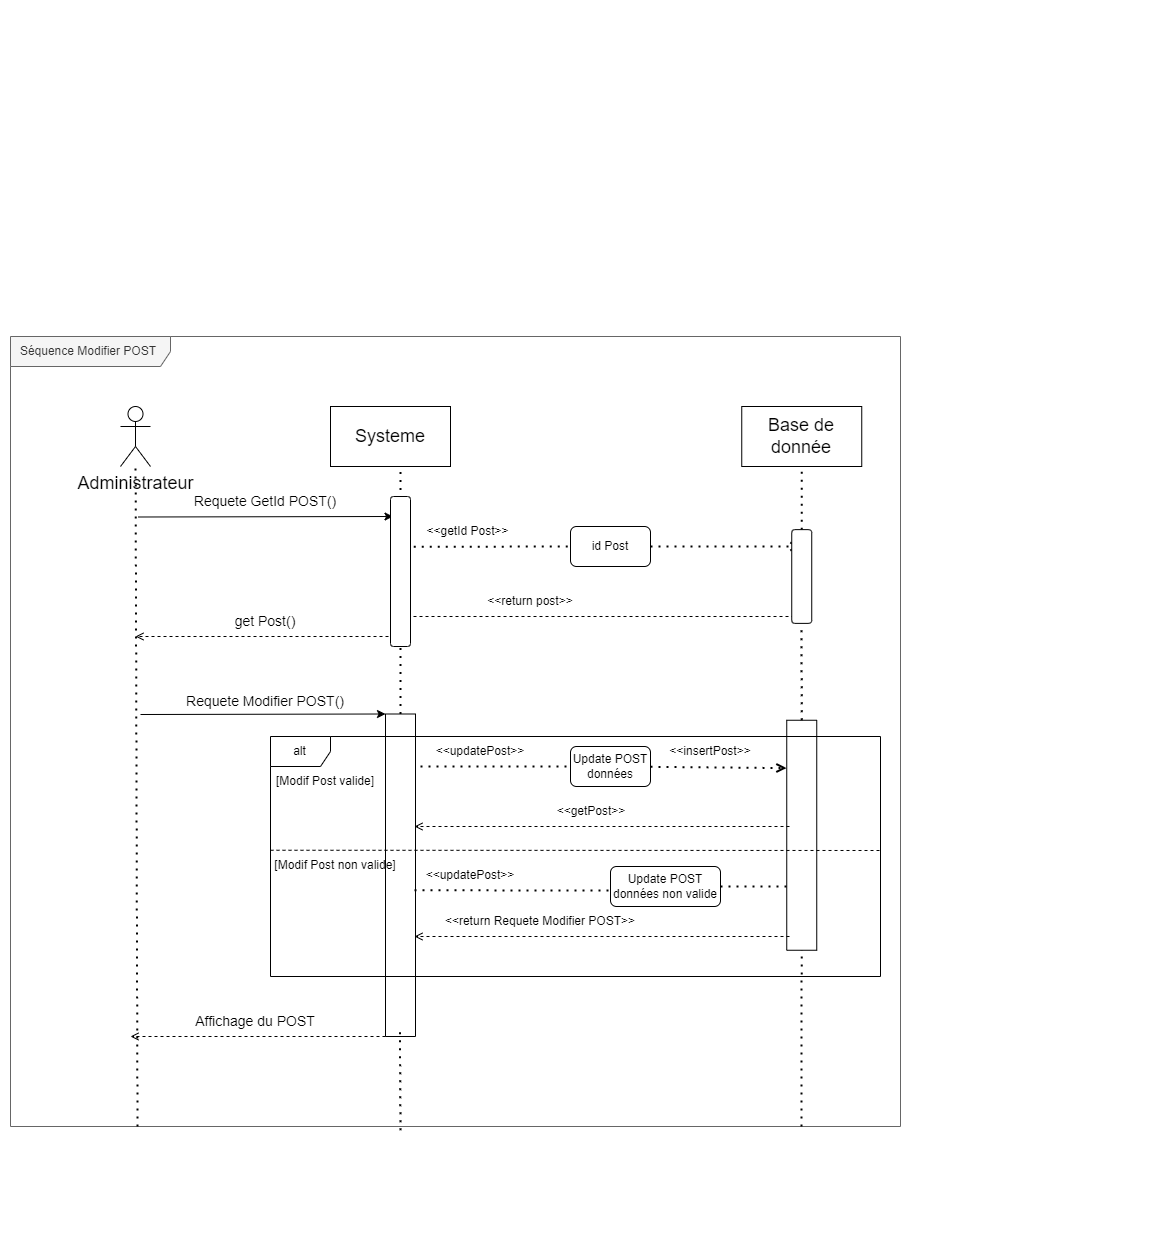

The diagram above was exported from draw.io. Its source (the exported page's mxGraphModel, read from the mxfile embedded in the PNG):
<mxGraphModel dx="1687" dy="1658" grid="1" gridSize="10" guides="1" tooltips="1" connect="1" arrows="1" fold="1" page="1" pageScale="1" pageWidth="291" pageHeight="413" math="0" shadow="0">
  <root>
    <mxCell id="0" />
    <mxCell id="1" parent="0" />
    <mxCell id="6I9WszvVTcMR3aCivLug-8" value="" style="endArrow=none;dashed=1;html=1;dashPattern=1 3;strokeWidth=2;rounded=0;exitX=0;exitY=0.5;exitDx=0;exitDy=0;startArrow=none;" parent="1" source="6I9WszvVTcMR3aCivLug-11" edge="1">
      <mxGeometry width="50" height="50" relative="1" as="geometry">
        <mxPoint x="400.1499999999999" y="430" as="sourcePoint" />
        <mxPoint x="400" y="-360" as="targetPoint" />
      </mxGeometry>
    </mxCell>
    <mxCell id="6I9WszvVTcMR3aCivLug-21" value="" style="rounded=0;whiteSpace=wrap;html=1;fontSize=14;rotation=90;" parent="1" vertex="1">
      <mxGeometry x="686.25" y="-6.25" width="230" height="30" as="geometry" />
    </mxCell>
    <mxCell id="6I9WszvVTcMR3aCivLug-11" value="" style="rounded=0;whiteSpace=wrap;html=1;fontSize=14;rotation=90;" parent="1" vertex="1">
      <mxGeometry x="238.75" y="33.75" width="322.5" height="30" as="geometry" />
    </mxCell>
    <mxCell id="345EUq0ZLmNLrLDyvito-13" value="alt" style="shape=umlFrame;whiteSpace=wrap;html=1;" parent="1" vertex="1">
      <mxGeometry x="270" y="-90" width="610" height="240" as="geometry" />
    </mxCell>
    <mxCell id="345EUq0ZLmNLrLDyvito-7" value="Séquence Modifier POST&amp;nbsp;" style="shape=umlFrame;whiteSpace=wrap;html=1;width=160;height=30;fillColor=#f5f5f5;fontColor=#333333;strokeColor=#666666;" parent="1" vertex="1">
      <mxGeometry x="10" y="-490" width="890" height="790" as="geometry" />
    </mxCell>
    <mxCell id="6I9WszvVTcMR3aCivLug-41" value="" style="endArrow=none;dashed=1;html=1;dashPattern=1 3;strokeWidth=2;rounded=0;exitX=0.5;exitY=1;exitDx=0;exitDy=0;startArrow=none;" parent="1" edge="1">
      <mxGeometry width="50" height="50" relative="1" as="geometry">
        <mxPoint x="399.9999999999998" y="303.75" as="sourcePoint" />
        <mxPoint x="399.41" y="200" as="targetPoint" />
      </mxGeometry>
    </mxCell>
    <mxCell id="6I9WszvVTcMR3aCivLug-2" value="&lt;font style=&quot;font-size: 18px;&quot;&gt;Administrateur&lt;/font&gt;" style="shape=umlActor;verticalLabelPosition=bottom;verticalAlign=top;html=1;" parent="1" vertex="1">
      <mxGeometry x="120" y="-420" width="30" height="60" as="geometry" />
    </mxCell>
    <mxCell id="6I9WszvVTcMR3aCivLug-5" value="" style="endArrow=none;dashed=1;html=1;dashPattern=1 3;strokeWidth=2;rounded=0;" parent="1" target="6I9WszvVTcMR3aCivLug-2" edge="1">
      <mxGeometry width="50" height="50" relative="1" as="geometry">
        <mxPoint x="137" y="300" as="sourcePoint" />
        <mxPoint x="200" y="-40" as="targetPoint" />
      </mxGeometry>
    </mxCell>
    <mxCell id="6I9WszvVTcMR3aCivLug-7" value="Systeme" style="rounded=0;whiteSpace=wrap;html=1;fontSize=18;" parent="1" vertex="1">
      <mxGeometry x="330" y="-420" width="120" height="60" as="geometry" />
    </mxCell>
    <mxCell id="6I9WszvVTcMR3aCivLug-9" value="" style="endArrow=classic;html=1;rounded=0;fontSize=18;entryX=0;entryY=1;entryDx=0;entryDy=0;" parent="1" target="6I9WszvVTcMR3aCivLug-11" edge="1">
      <mxGeometry width="50" height="50" relative="1" as="geometry">
        <mxPoint x="140" y="-112" as="sourcePoint" />
        <mxPoint x="380" y="-90" as="targetPoint" />
      </mxGeometry>
    </mxCell>
    <mxCell id="6I9WszvVTcMR3aCivLug-10" value="Requete Modifier POST()" style="text;html=1;strokeColor=none;fillColor=none;align=center;verticalAlign=middle;whiteSpace=wrap;rounded=0;fontSize=14;" parent="1" vertex="1">
      <mxGeometry x="180" y="-140" width="170" height="30" as="geometry" />
    </mxCell>
    <mxCell id="6I9WszvVTcMR3aCivLug-12" value="" style="endArrow=none;dashed=1;html=1;dashPattern=1 3;strokeWidth=2;rounded=0;startArrow=none;" parent="1" target="6I9WszvVTcMR3aCivLug-11" edge="1">
      <mxGeometry width="50" height="50" relative="1" as="geometry">
        <mxPoint x="400" y="210" as="sourcePoint" />
        <mxPoint x="399.4100000000001" y="-160" as="targetPoint" />
      </mxGeometry>
    </mxCell>
    <mxCell id="6I9WszvVTcMR3aCivLug-14" value="" style="endArrow=open;html=1;rounded=0;strokeColor=default;fontSize=14;exitX=1;exitY=1;exitDx=0;exitDy=0;dashed=1;endFill=0;strokeWidth=1;" parent="1" source="6I9WszvVTcMR3aCivLug-11" edge="1">
      <mxGeometry width="50" height="50" relative="1" as="geometry">
        <mxPoint x="240" y="10" as="sourcePoint" />
        <mxPoint x="130" y="210" as="targetPoint" />
      </mxGeometry>
    </mxCell>
    <mxCell id="6I9WszvVTcMR3aCivLug-15" value="Affichage du POST" style="text;html=1;strokeColor=none;fillColor=none;align=center;verticalAlign=middle;whiteSpace=wrap;rounded=0;fontSize=14;" parent="1" vertex="1">
      <mxGeometry x="170" y="180" width="170" height="30" as="geometry" />
    </mxCell>
    <mxCell id="6I9WszvVTcMR3aCivLug-19" value="Base de donnée" style="rounded=0;whiteSpace=wrap;html=1;fontSize=18;" parent="1" vertex="1">
      <mxGeometry x="741.25" y="-420" width="120" height="60" as="geometry" />
    </mxCell>
    <mxCell id="6I9WszvVTcMR3aCivLug-20" value="" style="endArrow=none;dashed=1;html=1;dashPattern=1 3;strokeWidth=2;rounded=0;exitX=0;exitY=0.5;exitDx=0;exitDy=0;startArrow=none;entryX=0.5;entryY=1;entryDx=0;entryDy=0;" parent="1" source="gEpwe2I-6wF_kib1_moQ-15" target="6I9WszvVTcMR3aCivLug-19" edge="1">
      <mxGeometry width="50" height="50" relative="1" as="geometry">
        <mxPoint x="659.7399999999999" y="430" as="sourcePoint" />
        <mxPoint x="659" y="-160" as="targetPoint" />
      </mxGeometry>
    </mxCell>
    <mxCell id="6I9WszvVTcMR3aCivLug-23" value="" style="endArrow=none;dashed=1;html=1;dashPattern=1 3;strokeWidth=2;rounded=0;" parent="1" target="6I9WszvVTcMR3aCivLug-21" edge="1">
      <mxGeometry width="50" height="50" relative="1" as="geometry">
        <mxPoint x="801" y="300" as="sourcePoint" />
        <mxPoint x="659" y="-160" as="targetPoint" />
      </mxGeometry>
    </mxCell>
    <mxCell id="345EUq0ZLmNLrLDyvito-1" value="" style="endArrow=open;dashed=1;html=1;dashPattern=1 3;strokeWidth=2;rounded=0;endFill=0;entryX=0.208;entryY=1.008;entryDx=0;entryDy=0;entryPerimeter=0;startArrow=none;" parent="1" source="345EUq0ZLmNLrLDyvito-3" target="6I9WszvVTcMR3aCivLug-21" edge="1">
      <mxGeometry width="50" height="50" relative="1" as="geometry">
        <mxPoint x="420" y="-90" as="sourcePoint" />
        <mxPoint x="640" y="-90" as="targetPoint" />
      </mxGeometry>
    </mxCell>
    <mxCell id="345EUq0ZLmNLrLDyvito-2" value="&amp;lt;&amp;lt;updatePost&amp;gt;&amp;gt;" style="text;html=1;strokeColor=none;fillColor=none;align=center;verticalAlign=middle;whiteSpace=wrap;rounded=0;" parent="1" vertex="1">
      <mxGeometry x="450" y="-90" width="60" height="30" as="geometry" />
    </mxCell>
    <mxCell id="345EUq0ZLmNLrLDyvito-3" value="Update POST données" style="rounded=1;whiteSpace=wrap;html=1;" parent="1" vertex="1">
      <mxGeometry x="570" y="-80" width="80" height="40" as="geometry" />
    </mxCell>
    <mxCell id="345EUq0ZLmNLrLDyvito-8" value="" style="endArrow=none;dashed=1;html=1;dashPattern=1 3;strokeWidth=2;rounded=0;endFill=0;entryX=0;entryY=0.5;entryDx=0;entryDy=0;" parent="1" target="345EUq0ZLmNLrLDyvito-3" edge="1">
      <mxGeometry width="50" height="50" relative="1" as="geometry">
        <mxPoint x="420" y="-60" as="sourcePoint" />
        <mxPoint x="787.9900000000002" y="-89.46749999999997" as="targetPoint" />
      </mxGeometry>
    </mxCell>
    <mxCell id="345EUq0ZLmNLrLDyvito-9" value="&amp;lt;&amp;lt;insertPost&amp;gt;&amp;gt;" style="text;html=1;strokeColor=none;fillColor=none;align=center;verticalAlign=middle;whiteSpace=wrap;rounded=0;" parent="1" vertex="1">
      <mxGeometry x="680" y="-90" width="60" height="30" as="geometry" />
    </mxCell>
    <mxCell id="345EUq0ZLmNLrLDyvito-10" value="" style="endArrow=open;html=1;rounded=0;strokeColor=default;fontSize=14;exitX=1;exitY=1;exitDx=0;exitDy=0;dashed=1;endFill=0;strokeWidth=1;" parent="1" edge="1">
      <mxGeometry width="50" height="50" relative="1" as="geometry">
        <mxPoint x="789" as="sourcePoint" />
        <mxPoint x="414" as="targetPoint" />
      </mxGeometry>
    </mxCell>
    <mxCell id="345EUq0ZLmNLrLDyvito-11" value="&amp;lt;&amp;lt;getPost&amp;gt;&amp;gt;" style="text;html=1;strokeColor=none;fillColor=none;align=center;verticalAlign=middle;whiteSpace=wrap;rounded=0;" parent="1" vertex="1">
      <mxGeometry x="561.25" y="-30" width="60" height="30" as="geometry" />
    </mxCell>
    <mxCell id="345EUq0ZLmNLrLDyvito-14" value="[Modif Post valide]" style="text;html=1;strokeColor=none;fillColor=none;align=center;verticalAlign=middle;whiteSpace=wrap;rounded=0;" parent="1" vertex="1">
      <mxGeometry x="270" y="-60" width="110" height="30" as="geometry" />
    </mxCell>
    <mxCell id="345EUq0ZLmNLrLDyvito-15" value="[Modif Post non valide]" style="text;html=1;strokeColor=none;fillColor=none;align=center;verticalAlign=middle;whiteSpace=wrap;rounded=0;" parent="1" vertex="1">
      <mxGeometry x="270" y="23.75" width="130" height="30" as="geometry" />
    </mxCell>
    <mxCell id="345EUq0ZLmNLrLDyvito-18" value="" style="endArrow=none;dashed=1;endFill=0;endSize=12;html=1;rounded=0;exitX=0;exitY=0;exitDx=0;exitDy=0;" parent="1" source="345EUq0ZLmNLrLDyvito-15" edge="1">
      <mxGeometry width="160" relative="1" as="geometry">
        <mxPoint x="400" y="360" as="sourcePoint" />
        <mxPoint x="880" y="24" as="targetPoint" />
      </mxGeometry>
    </mxCell>
    <mxCell id="345EUq0ZLmNLrLDyvito-19" value="" style="endArrow=none;dashed=1;html=1;dashPattern=1 3;strokeWidth=2;rounded=0;endFill=0;startArrow=none;" parent="1" source="345EUq0ZLmNLrLDyvito-21" edge="1">
      <mxGeometry width="50" height="50" relative="1" as="geometry">
        <mxPoint x="414" y="63.75" as="sourcePoint" />
        <mxPoint x="790" y="60" as="targetPoint" />
      </mxGeometry>
    </mxCell>
    <mxCell id="345EUq0ZLmNLrLDyvito-20" value="&amp;lt;&amp;lt;updatePost&amp;gt;&amp;gt;" style="text;html=1;strokeColor=none;fillColor=none;align=center;verticalAlign=middle;whiteSpace=wrap;rounded=0;" parent="1" vertex="1">
      <mxGeometry x="440" y="33.75" width="60" height="30" as="geometry" />
    </mxCell>
    <mxCell id="345EUq0ZLmNLrLDyvito-22" value="" style="endArrow=none;dashed=1;html=1;dashPattern=1 3;strokeWidth=2;rounded=0;endFill=0;entryX=0.865;entryY=0.606;entryDx=0;entryDy=0;entryPerimeter=0;" parent="1" target="345EUq0ZLmNLrLDyvito-21" edge="1">
      <mxGeometry width="50" height="50" relative="1" as="geometry">
        <mxPoint x="414" y="63.75" as="sourcePoint" />
        <mxPoint x="789.8499999999999" y="63.600000000000136" as="targetPoint" />
      </mxGeometry>
    </mxCell>
    <mxCell id="345EUq0ZLmNLrLDyvito-21" value="Update POST données non valide" style="rounded=1;whiteSpace=wrap;html=1;" parent="1" vertex="1">
      <mxGeometry x="610" y="40" width="110" height="40" as="geometry" />
    </mxCell>
    <mxCell id="345EUq0ZLmNLrLDyvito-23" value="" style="endArrow=open;html=1;rounded=0;strokeColor=default;fontSize=14;exitX=1;exitY=1;exitDx=0;exitDy=0;dashed=1;endFill=0;strokeWidth=1;" parent="1" edge="1">
      <mxGeometry width="50" height="50" relative="1" as="geometry">
        <mxPoint x="789" y="110" as="sourcePoint" />
        <mxPoint x="414" y="110" as="targetPoint" />
      </mxGeometry>
    </mxCell>
    <mxCell id="345EUq0ZLmNLrLDyvito-24" value="&amp;lt;&amp;lt;return Requete Modifier POST&amp;gt;&amp;gt;" style="text;html=1;strokeColor=none;fillColor=none;align=center;verticalAlign=middle;whiteSpace=wrap;rounded=0;" parent="1" vertex="1">
      <mxGeometry x="440" y="80" width="200" height="30" as="geometry" />
    </mxCell>
    <mxCell id="gEpwe2I-6wF_kib1_moQ-1" value="Requete GetId POST()" style="text;html=1;strokeColor=none;fillColor=none;align=center;verticalAlign=middle;whiteSpace=wrap;rounded=0;fontSize=14;" parent="1" vertex="1">
      <mxGeometry x="180" y="-340" width="170" height="30" as="geometry" />
    </mxCell>
    <mxCell id="gEpwe2I-6wF_kib1_moQ-2" value="" style="endArrow=classic;html=1;rounded=0;fontSize=18;entryX=0;entryY=1;entryDx=0;entryDy=0;" parent="1" edge="1">
      <mxGeometry width="50" height="50" relative="1" as="geometry">
        <mxPoint x="137.5" y="-309.5" as="sourcePoint" />
        <mxPoint x="392.5" y="-310" as="targetPoint" />
      </mxGeometry>
    </mxCell>
    <mxCell id="gEpwe2I-6wF_kib1_moQ-3" value="" style="endArrow=open;dashed=1;html=1;dashPattern=1 3;strokeWidth=2;rounded=0;endFill=0;startArrow=none;" parent="1" source="gEpwe2I-6wF_kib1_moQ-5" edge="1">
      <mxGeometry width="50" height="50" relative="1" as="geometry">
        <mxPoint x="400" y="-280" as="sourcePoint" />
        <mxPoint x="800" y="-280" as="targetPoint" />
      </mxGeometry>
    </mxCell>
    <mxCell id="gEpwe2I-6wF_kib1_moQ-4" value="&amp;lt;&amp;lt;getId Post&amp;gt;&amp;gt;" style="text;html=1;strokeColor=none;fillColor=none;align=center;verticalAlign=middle;whiteSpace=wrap;rounded=0;" parent="1" vertex="1">
      <mxGeometry x="425" y="-310" width="85" height="30" as="geometry" />
    </mxCell>
    <mxCell id="gEpwe2I-6wF_kib1_moQ-5" value="id Post" style="rounded=1;whiteSpace=wrap;html=1;" parent="1" vertex="1">
      <mxGeometry x="570" y="-300" width="80" height="40" as="geometry" />
    </mxCell>
    <mxCell id="gEpwe2I-6wF_kib1_moQ-6" value="" style="endArrow=none;dashed=1;html=1;dashPattern=1 3;strokeWidth=2;rounded=0;endFill=0;startArrow=none;exitX=0.335;exitY=-0.164;exitDx=0;exitDy=0;exitPerimeter=0;" parent="1" source="gEpwe2I-6wF_kib1_moQ-11" target="gEpwe2I-6wF_kib1_moQ-5" edge="1">
      <mxGeometry width="50" height="50" relative="1" as="geometry">
        <mxPoint x="400" y="-280.0000000000002" as="sourcePoint" />
        <mxPoint x="800" y="-280.0000000000002" as="targetPoint" />
      </mxGeometry>
    </mxCell>
    <mxCell id="gEpwe2I-6wF_kib1_moQ-7" value="" style="endArrow=open;html=1;rounded=0;strokeColor=default;fontSize=14;dashed=1;endFill=0;strokeWidth=1;" parent="1" edge="1">
      <mxGeometry width="50" height="50" relative="1" as="geometry">
        <mxPoint x="800" y="-210" as="sourcePoint" />
        <mxPoint x="400" y="-210.00000000000023" as="targetPoint" />
      </mxGeometry>
    </mxCell>
    <mxCell id="gEpwe2I-6wF_kib1_moQ-8" value="&amp;lt;&amp;lt;return post&amp;gt;&amp;gt;" style="text;html=1;strokeColor=none;fillColor=none;align=center;verticalAlign=middle;whiteSpace=wrap;rounded=0;" parent="1" vertex="1">
      <mxGeometry x="473.12" y="-240" width="113.75" height="30" as="geometry" />
    </mxCell>
    <mxCell id="gEpwe2I-6wF_kib1_moQ-9" value="" style="endArrow=open;html=1;rounded=0;strokeColor=default;fontSize=14;dashed=1;endFill=0;strokeWidth=1;" parent="1" edge="1">
      <mxGeometry width="50" height="50" relative="1" as="geometry">
        <mxPoint x="400" y="-190" as="sourcePoint" />
        <mxPoint x="135" y="-190.00000000000023" as="targetPoint" />
      </mxGeometry>
    </mxCell>
    <mxCell id="gEpwe2I-6wF_kib1_moQ-10" value="get Post()" style="text;html=1;strokeColor=none;fillColor=none;align=center;verticalAlign=middle;whiteSpace=wrap;rounded=0;fontSize=14;" parent="1" vertex="1">
      <mxGeometry x="180" y="-220" width="170" height="30" as="geometry" />
    </mxCell>
    <mxCell id="gEpwe2I-6wF_kib1_moQ-12" value="" style="endArrow=none;dashed=1;html=1;dashPattern=1 3;strokeWidth=2;rounded=0;endFill=0;" parent="1" target="gEpwe2I-6wF_kib1_moQ-11" edge="1">
      <mxGeometry width="50" height="50" relative="1" as="geometry">
        <mxPoint x="400" y="-280.0000000000002" as="sourcePoint" />
        <mxPoint x="570" y="-280.0000000000002" as="targetPoint" />
      </mxGeometry>
    </mxCell>
    <mxCell id="gEpwe2I-6wF_kib1_moQ-11" value="" style="rounded=1;whiteSpace=wrap;html=1;rotation=90;" parent="1" vertex="1">
      <mxGeometry x="325" y="-265" width="150" height="20" as="geometry" />
    </mxCell>
    <mxCell id="gEpwe2I-6wF_kib1_moQ-15" value="" style="rounded=1;whiteSpace=wrap;html=1;rotation=90;" parent="1" vertex="1">
      <mxGeometry x="754.37" y="-260" width="93.75" height="20" as="geometry" />
    </mxCell>
    <mxCell id="gEpwe2I-6wF_kib1_moQ-16" value="" style="endArrow=none;dashed=1;html=1;dashPattern=1 3;strokeWidth=2;rounded=0;exitX=0;exitY=0.5;exitDx=0;exitDy=0;startArrow=none;" parent="1" source="6I9WszvVTcMR3aCivLug-21" edge="1">
      <mxGeometry width="50" height="50" relative="1" as="geometry">
        <mxPoint x="801.25" y="-106.25000000000023" as="sourcePoint" />
        <mxPoint x="801" y="-200" as="targetPoint" />
      </mxGeometry>
    </mxCell>
  </root>
</mxGraphModel>